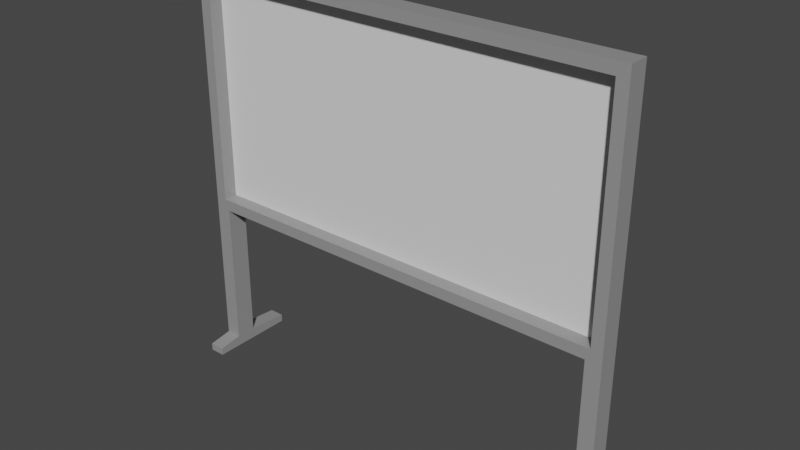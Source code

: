 # Source: Whiteboard.blend  (saved by Blender 2.90.8; exported with 4.5.12 LTS)
import bpy
from mathutils import Matrix  # noqa: F401  (used for matrix-valued properties, if any)

bpy.ops.wm.read_factory_settings(use_empty=True)
scene = bpy.context.scene
scene.name = 'Scene'

# ---- collections
col_collection = bpy.data.collections.new('Collection'); scene.collection.children.link(col_collection)

# ---- materials (node trees are filled in below, after node groups)
mat_material = bpy.data.materials.new('Material')
mat_material.alpha_threshold = 0.0
mat_material.use_transparent_shadow = False
mat_material.line_color = (0.0, 0.0, 0.0, 1.0)
mat_material_001 = bpy.data.materials.new('Material.001')
mat_material_001.use_transparent_shadow = False

# ---- material node trees
mat_material.use_nodes = True; mat_material.node_tree.nodes.clear()
_N = mat_material.node_tree.nodes; _L = mat_material.node_tree.links
n0 = _N.new('ShaderNodeOutputMaterial'); n0.name = 'Material Output'; n0.location = (300, 300)
n1 = _N.new('ShaderNodeBsdfPrincipled'); n1.name = 'Principled BSDF'; n1.location = (10, 300)
n1.distribution = 'GGX'
n1.subsurface_method = 'BURLEY'
n1.inputs[0].default_value = (0.2957, 0.2957, 0.2957, 1.0)
n1.inputs[2].default_value = 0.4
n1.inputs[3].default_value = 1.45
n1.inputs[27].default_value = (0.0, 0.0, 0.0, 1.0)
n1.inputs[28].default_value = 1.0
_L.new(n1.outputs[0], n0.inputs[0])
n0.is_active_output = True
mat_material_001.use_nodes = True; mat_material_001.node_tree.nodes.clear()
_N = mat_material_001.node_tree.nodes; _L = mat_material_001.node_tree.links
n0 = _N.new('ShaderNodeBsdfPrincipled'); n0.name = 'Principled BSDF'; n0.location = (10, 300)
n0.distribution = 'GGX'
n0.subsurface_method = 'BURLEY'
n0.inputs[3].default_value = 1.45
n0.inputs[27].default_value = (0.0, 0.0, 0.0, 1.0)
n0.inputs[28].default_value = 1.0
n1 = _N.new('ShaderNodeOutputMaterial'); n1.name = 'Material Output'; n1.location = (300, 300)
_L.new(n0.outputs[0], n1.inputs[0])
n1.is_active_output = True

# ---- world
world_world = bpy.data.worlds.new('World'); scene.world = world_world
world_world.use_nodes = True; world_world.node_tree.nodes.clear()
_N = world_world.node_tree.nodes; _L = world_world.node_tree.links
n0 = _N.new('ShaderNodeOutputWorld'); n0.name = 'World Output'; n0.location = (300, 300)
n1 = _N.new('ShaderNodeBackground'); n1.name = 'Background'; n1.location = (10, 300)
n1.inputs[0].default_value = (0.05088, 0.05088, 0.05088, 1.0)
_L.new(n1.outputs[0], n0.inputs[0])
n0.is_active_output = True
world_world.color = (0.05088, 0.05088, 0.05088)
world_world.use_sun_shadow = False
world_world.sun_shadow_jitter_overblur = 0.0

# ---- meshes
me_cube = bpy.data.meshes.new('Cube')
me_cube.from_pydata([(2.693, -0.1215, 1.439), (2.693, -0.1215, -1.439), (2.839, 0.1469, 1.584), (2.839, 0.1469, -1.584), (-2.693, -0.1215, 1.439), (-2.693, -0.1215, -1.439), (-2.839, 0.1469, 1.584), (-2.839, 0.1469, -1.584), (2.839, -0.1215, -1.584), (-2.839, -0.1215, -1.584), (2.839, -0.1215, 1.584), (-2.839, -0.1215, 1.584), (2.693, 0.0598, -1.439), (-2.693, 0.0598, -1.439), (2.693, 0.0598, 1.439), (-2.693, 0.0598, 1.439), (2.64, -0.1215, -1.584), (-2.64, -0.1215, -1.584), (2.64, 0.1469, 1.584), (-2.64, 0.1469, 1.584), (-2.64, 0.1469, -1.584), (2.64, 0.1469, -1.584), (-2.64, -0.1215, 1.584), (2.64, -0.1215, 1.584), (2.504, -0.1215, -1.439), (-2.504, -0.1215, -1.439), (-2.504, -0.1215, 1.439), (2.504, -0.1215, 1.439), (2.504, 0.0598, -1.439), (-2.504, 0.0598, -1.439), (-2.504, 0.0598, 1.439), (2.504, 0.0598, 1.439), (-2.839, -0.1215, -3.628), (-2.839, 0.1469, -3.628), (-2.64, -0.1215, -3.628), (2.64, 0.1469, -3.628), (2.839, 0.1469, -3.628), (2.839, -0.1215, -3.628), (2.64, -0.1215, -3.628), (-2.64, 0.1469, -3.628), (-2.839, -0.1215, -3.486), (-2.839, 0.1469, -3.486), (-2.64, -0.1215, -3.486), (-2.64, 0.1469, -3.486), (2.64, -0.1215, -3.486), (2.64, 0.1469, -3.486), (2.839, 0.1469, -3.486), (2.839, -0.1215, -3.486), (2.64, 0.6919, -3.628), (2.839, 0.6919, -3.628), (-2.839, 0.6919, -3.628), (-2.64, 0.6919, -3.628), (2.839, 0.6919, -3.531), (-2.64, 0.6919, -3.531), (-2.839, 0.6919, -3.531), (2.64, 0.6919, -3.531), (-2.64, -0.4309, -3.628), (-2.839, -0.4309, -3.628), (2.839, -0.4309, -3.628), (2.64, -0.4309, -3.628), (2.64, -0.4309, -3.531), (-2.839, -0.4309, -3.531), (-2.64, -0.4309, -3.531), (2.839, -0.4309, -3.531)], [], [(22, 11, 6, 19), (20, 19, 6, 7), (7, 6, 11, 9), (41, 40, 32, 33), (8, 10, 2, 3), (27, 0, 14, 31), (24, 1, 8, 16), (1, 0, 10, 8), (4, 5, 9, 11), (26, 4, 11, 22), (28, 31, 14, 12), (0, 1, 12, 14), (5, 4, 15, 13), (25, 5, 13, 29), (1, 24, 28, 12), (24, 25, 29, 28), (13, 15, 30, 29), (29, 30, 31, 28), (0, 27, 23, 10), (27, 26, 22, 23), (5, 25, 17, 9), (25, 24, 16, 17), (4, 26, 30, 15), (26, 27, 31, 30), (45, 44, 38, 35), (17, 16, 21, 20), (3, 2, 18, 21), (21, 18, 19, 20), (10, 23, 18, 2), (23, 22, 19, 18), (38, 37, 36, 35), (32, 34, 39, 33), (47, 46, 36, 37), (42, 34, 56, 62), (42, 43, 39, 34), (46, 45, 55, 52), (43, 41, 54, 53), (47, 37, 58, 63), (20, 7, 41, 43), (17, 20, 43, 42), (9, 17, 42, 40), (7, 9, 40, 41), (16, 8, 47, 44), (3, 21, 45, 46), (8, 3, 46, 47), (21, 16, 44, 45), (53, 54, 50, 51), (52, 55, 48, 49), (33, 39, 51, 50), (45, 35, 48, 55), (36, 46, 52, 49), (41, 33, 50, 54), (39, 43, 53, 51), (35, 36, 49, 48), (61, 62, 56, 57), (60, 63, 58, 59), (34, 32, 57, 56), (32, 40, 61, 57), (38, 44, 60, 59), (44, 47, 63, 60), (37, 38, 59, 58), (40, 42, 62, 61)])
me_cube.polygons.foreach_set('material_index', [0, 0, 0, 0, 0, 0, 0, 0, 0, 0, 1, 0, 0, 0, 0, 0, 1, 1, 0, 0, 0, 0, 0, 0, 0, 0, 0, 0, 0, 0, 0, 0, 0, 0, 0, 0, 0, 0, 0, 0, 0, 0, 0, 0, 0, 0, 0, 0, 0, 0, 0, 0, 0, 0, 0, 0, 0, 0, 0, 0, 0, 0])
_uv = me_cube.uv_layers.new(name='UVMap')
_uv.uv.foreach_set('vector', [0.8662, 0.5, 0.875, 0.5, 0.875, 0.75, 0.8662, 0.75, 0.375, 0.9912, 0.625, 0.9912, 0.625, 1.0, 0.375, 1.0, 0.375, 0.0, 0.625, 0.0, 0.625, 0.25, 0.375, 0.25, 0.375, 0.0, 0.375, 0.25, 0.375, 0.25, 0.375, 0.0, 0.375, 0.5, 0.625, 0.5, 0.625, 0.75, 0.375, 0.75, 0.6135, 0.4853, 0.6135, 0.4936, 0.6135, 0.4936, 0.6135, 0.4853, 0.3865, 0.4853, 0.3865, 0.4936, 0.375, 0.5, 0.375, 0.4912, 0.3865, 0.4936, 0.6135, 0.4936, 0.625, 0.5, 0.375, 0.5, 0.6135, 0.2564, 0.3865, 0.2564, 0.375, 0.25, 0.625, 0.25, 0.6135, 0.2647, 0.6135, 0.2564, 0.625, 0.25, 0.625, 0.2588, 0.3865, 0.4853, 0.6135, 0.4853, 0.6135, 0.4936, 0.3865, 0.4936, 0.6135, 0.4936, 0.3865, 0.4936, 0.3865, 0.4936, 0.6135, 0.4936, 0.3865, 0.2564, 0.6135, 0.2564, 0.6135, 0.2564, 0.3865, 0.2564, 0.3865, 0.2647, 0.3865, 0.2564, 0.3865, 0.2564, 0.3865, 0.2647, 0.3865, 0.4936, 0.3865, 0.4853, 0.3865, 0.4853, 0.3865, 0.4936, 0.3865, 0.4853, 0.3865, 0.2647, 0.3865, 0.2647, 0.3865, 0.4853, 0.3865, 0.2564, 0.6135, 0.2564, 0.6135, 0.2647, 0.3865, 0.2647, 0.3865, 0.2647, 0.6135, 0.2647, 0.6135, 0.4853, 0.3865, 0.4853, 0.6135, 0.4936, 0.6135, 0.4853, 0.625, 0.4912, 0.625, 0.5, 0.6135, 0.4853, 0.6135, 0.2647, 0.625, 0.2588, 0.625, 0.4912, 0.3865, 0.2564, 0.3865, 0.2647, 0.375, 0.2588, 0.375, 0.25, 0.3865, 0.2647, 0.3865, 0.4853, 0.375, 0.4912, 0.375, 0.2588, 0.6135, 0.2564, 0.6135, 0.2647, 0.6135, 0.2647, 0.6135, 0.2564, 0.6135, 0.2647, 0.6135, 0.4853, 0.6135, 0.4853, 0.6135, 0.2647, 0.3662, 0.75, 0.3662, 0.5, 0.3662, 0.5, 0.3662, 0.75, 0.1338, 0.5, 0.3662, 0.5, 0.3662, 0.75, 0.1338, 0.75, 0.375, 0.75, 0.625, 0.75, 0.625, 0.7588, 0.375, 0.7588, 0.375, 0.7588, 0.625, 0.7588, 0.625, 0.9912, 0.375, 0.9912, 0.625, 0.5, 0.6338, 0.5, 0.6338, 0.75, 0.625, 0.75, 0.6338, 0.5, 0.8662, 0.5, 0.8662, 0.75, 0.6338, 0.75, 0.3662, 0.5, 0.375, 0.5, 0.375, 0.75, 0.3662, 0.75, 0.125, 0.5, 0.1338, 0.5, 0.1338, 0.75, 0.125, 0.75, 0.375, 0.5, 0.375, 0.75, 0.375, 0.75, 0.375, 0.5, 0.1338, 0.5, 0.1338, 0.5, 0.1338, 0.5, 0.1338, 0.5, 0.1338, 0.5, 0.1338, 0.75, 0.1338, 0.75, 0.1338, 0.5, 0.375, 0.75, 0.375, 0.7588, 0.375, 0.7588, 0.375, 0.75, 0.375, 0.9912, 0.375, 1.0, 0.375, 1.0, 0.375, 0.9912, 0.375, 0.5, 0.375, 0.5, 0.375, 0.5, 0.375, 0.5, 0.375, 0.9912, 0.375, 1.0, 0.375, 1.0, 0.375, 0.9912, 0.1338, 0.5, 0.1338, 0.75, 0.1338, 0.75, 0.1338, 0.5, 0.375, 0.25, 0.375, 0.2588, 0.375, 0.2588, 0.375, 0.25, 0.375, 0.0, 0.375, 0.25, 0.375, 0.25, 0.375, 0.0, 0.375, 0.4912, 0.375, 0.5, 0.375, 0.5, 0.375, 0.4912, 0.375, 0.75, 0.375, 0.7588, 0.375, 0.7588, 0.375, 0.75, 0.375, 0.5, 0.375, 0.75, 0.375, 0.75, 0.375, 0.5, 0.3662, 0.75, 0.3662, 0.5, 0.3662, 0.5, 0.3662, 0.75, 0.375, 0.9912, 0.375, 1.0, 0.375, 1.0, 0.375, 0.9912, 0.375, 0.75, 0.375, 0.7588, 0.375, 0.7588, 0.375, 0.75, 0.125, 0.75, 0.1338, 0.75, 0.1338, 0.75, 0.125, 0.75, 0.3662, 0.75, 0.3662, 0.75, 0.3662, 0.75, 0.3662, 0.75, 0.375, 0.75, 0.375, 0.75, 0.375, 0.75, 0.375, 0.75, 0.375, 0.0, 0.375, 0.0, 0.375, 0.0, 0.375, 0.0, 0.1338, 0.75, 0.1338, 0.75, 0.1338, 0.75, 0.1338, 0.75, 0.3662, 0.75, 0.375, 0.75, 0.375, 0.75, 0.3662, 0.75, 0.375, 0.25, 0.375, 0.2588, 0.375, 0.2588, 0.375, 0.25, 0.375, 0.4912, 0.375, 0.5, 0.375, 0.5, 0.375, 0.4912, 0.1338, 0.5, 0.125, 0.5, 0.125, 0.5, 0.1338, 0.5, 0.375, 0.25, 0.375, 0.25, 0.375, 0.25, 0.375, 0.25, 0.3662, 0.5, 0.3662, 0.5, 0.3662, 0.5, 0.3662, 0.5, 0.375, 0.4912, 0.375, 0.5, 0.375, 0.5, 0.375, 0.4912, 0.375, 0.5, 0.3662, 0.5, 0.3662, 0.5, 0.375, 0.5, 0.375, 0.25, 0.375, 0.2588, 0.375, 0.2588, 0.375, 0.25])
me_cube.materials.append(mat_material)
me_cube.materials.append(mat_material_001)
me_cube.use_remesh_preserve_volume = False
me_cube.use_remesh_preserve_attributes = False
me_cube.use_mirror_vertex_groups = False
me_cube.update()

# ---- objects
ob_cube = bpy.data.objects.new('Cube', me_cube)

# ---- transforms, parenting, visibility, modifiers, constraints
ob_cube.location = (0.0, 0.0, 0.0)
ob_cube.lock_rotations_4d = False
ob_cube.empty_display_type = 'ARROWS'
ob_cube.lineart.crease_threshold = 0.0

# ---- collection membership
col_collection.objects.link(ob_cube)

# ---- scene / render settings (as saved in the file)
scene.frame_start = 1; scene.frame_end = 250; scene.frame_set(1)
scene.render.engine = 'BLENDER_EEVEE_NEXT'
scene.cycles.use_denoising = False
scene.cycles.samples = 128
scene.cycles.sampling_pattern = 'TABULATED_SOBOL'
scene.cycles.use_adaptive_sampling = False
scene.cycles.use_light_tree = False
scene.view_settings.view_transform = 'Filmic'
bpy.context.view_layer.update()

# ---- added for rendering (the .blend has no active camera and no usable light): camera, sun
cam_auto = bpy.data.cameras.new('AutoCamera')
cam_auto.lens = 50.0
cam_auto.sensor_width = 36.0
cam_auto.clip_end = 1000.0
ob_auto_camera = bpy.data.objects.new('AutoCamera', cam_auto)
scene.collection.objects.link(ob_auto_camera)
ob_auto_camera.location = (7.20664, -8.51748, 4.74357)
ob_auto_camera.rotation_euler = (1.09748, -7.21219e-08, 0.694738)
scene.camera = ob_auto_camera
light_auto_sun = bpy.data.lights.new('AutoSun', 'SUN')
light_auto_sun.energy = 3.0
light_auto_sun.angle = 0.0523599
ob_auto_sun = bpy.data.objects.new('AutoSun', light_auto_sun)
scene.collection.objects.link(ob_auto_sun)
ob_auto_sun.rotation_euler = (0.872665, 0.174533, 0.523599)
bpy.context.view_layer.update()
